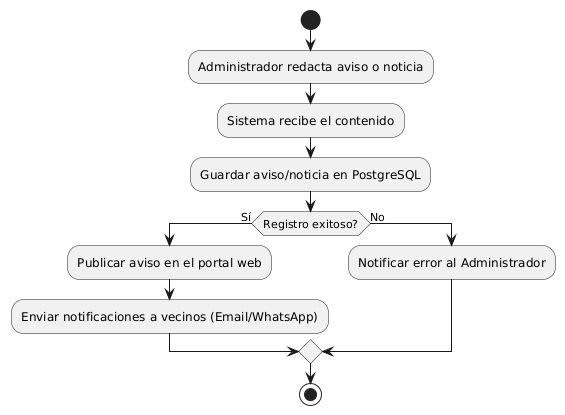

The diagram above was rendered by PlantUML. Its source (embedded in the PNG):
@startuml
start

:Administrador redacta aviso o noticia;
:Sistema recibe el contenido;

:Guardar aviso/noticia en PostgreSQL;

if (Registro exitoso?) then (Sí)
  :Publicar aviso en el portal web;
  :Enviar notificaciones a vecinos (Email/WhatsApp);
else (No)
  :Notificar error al Administrador;
endif

stop
@enduml